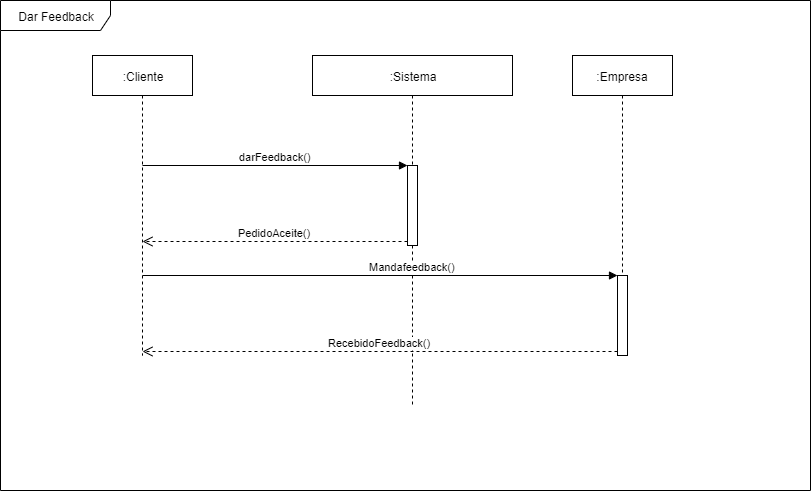

The diagram above was exported from draw.io. Its source (the exported page's mxGraphModel, read from the mxfile embedded in the PNG):
<mxGraphModel dx="868" dy="450" grid="1" gridSize="10" guides="1" tooltips="1" connect="1" arrows="1" fold="1" page="1" pageScale="1" pageWidth="827" pageHeight="1169" math="0" shadow="0">
  <root>
    <mxCell id="0" />
    <mxCell id="1" parent="0" />
    <mxCell id="me5S4r2TYbKnGCRrzqbb-1" value=":Cliente" style="shape=umlLifeline;perimeter=lifelinePerimeter;whiteSpace=wrap;html=1;container=1;collapsible=0;recursiveResize=0;outlineConnect=0;" vertex="1" parent="1">
      <mxGeometry x="100" y="60" width="100" height="300" as="geometry" />
    </mxCell>
    <mxCell id="me5S4r2TYbKnGCRrzqbb-2" value=":Sistema" style="shape=umlLifeline;perimeter=lifelinePerimeter;whiteSpace=wrap;html=1;container=1;collapsible=0;recursiveResize=0;outlineConnect=0;" vertex="1" parent="1">
      <mxGeometry x="320" y="60" width="200" height="350" as="geometry" />
    </mxCell>
    <mxCell id="me5S4r2TYbKnGCRrzqbb-3" value=":Empresa" style="shape=umlLifeline;perimeter=lifelinePerimeter;whiteSpace=wrap;html=1;container=1;collapsible=0;recursiveResize=0;outlineConnect=0;" vertex="1" parent="1">
      <mxGeometry x="580" y="60" width="100" height="300" as="geometry" />
    </mxCell>
    <mxCell id="me5S4r2TYbKnGCRrzqbb-4" value="Dar Feedback" style="shape=umlFrame;whiteSpace=wrap;html=1;width=110;height=30;" vertex="1" parent="1">
      <mxGeometry x="8" y="5" width="810" height="490" as="geometry" />
    </mxCell>
    <mxCell id="me5S4r2TYbKnGCRrzqbb-8" value="" style="html=1;points=[];perimeter=orthogonalPerimeter;" vertex="1" parent="1">
      <mxGeometry x="415" y="170" width="10" height="80" as="geometry" />
    </mxCell>
    <mxCell id="me5S4r2TYbKnGCRrzqbb-9" value="darFeedback()" style="html=1;verticalAlign=bottom;endArrow=block;entryX=0;entryY=0;" edge="1" parent="1">
      <mxGeometry relative="1" as="geometry">
        <mxPoint x="150" y="170" as="sourcePoint" />
        <mxPoint x="415" y="170.0000000000001" as="targetPoint" />
      </mxGeometry>
    </mxCell>
    <mxCell id="me5S4r2TYbKnGCRrzqbb-10" value="PedidoAceite()" style="html=1;verticalAlign=bottom;endArrow=open;dashed=1;endSize=8;exitX=0;exitY=0.95;" edge="1" source="me5S4r2TYbKnGCRrzqbb-8" parent="1">
      <mxGeometry relative="1" as="geometry">
        <mxPoint x="150" y="246" as="targetPoint" />
      </mxGeometry>
    </mxCell>
    <mxCell id="me5S4r2TYbKnGCRrzqbb-12" value="" style="html=1;points=[];perimeter=orthogonalPerimeter;" vertex="1" parent="1">
      <mxGeometry x="625" y="280" width="10" height="80" as="geometry" />
    </mxCell>
    <mxCell id="me5S4r2TYbKnGCRrzqbb-13" value="Mandafeedback()" style="html=1;verticalAlign=bottom;endArrow=block;entryX=0;entryY=0;" edge="1" target="me5S4r2TYbKnGCRrzqbb-12" parent="1">
      <mxGeometry x="0.1368" relative="1" as="geometry">
        <mxPoint x="150" y="280" as="sourcePoint" />
        <mxPoint as="offset" />
      </mxGeometry>
    </mxCell>
    <mxCell id="me5S4r2TYbKnGCRrzqbb-14" value="RecebidoFeedback()" style="html=1;verticalAlign=bottom;endArrow=open;dashed=1;endSize=8;exitX=0;exitY=0.95;" edge="1" source="me5S4r2TYbKnGCRrzqbb-12" parent="1">
      <mxGeometry relative="1" as="geometry">
        <mxPoint x="150" y="356" as="targetPoint" />
      </mxGeometry>
    </mxCell>
  </root>
</mxGraphModel>